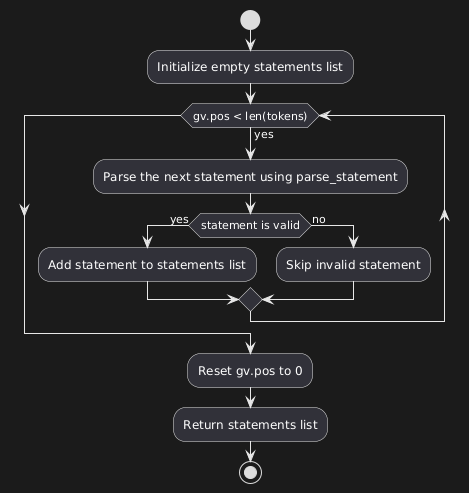

The diagram above was rendered by PlantUML. Its source (embedded in the PNG):
@startuml
start
:Initialize empty statements list;
while (gv.pos < len(tokens)) is (yes)
  :Parse the next statement using parse_statement;
  if (statement is valid) then (yes)
    :Add statement to statements list;
  else (no)
    :Skip invalid statement;
  endif
endwhile
:Reset gv.pos to 0;
:Return statements list;
stop
@enduml